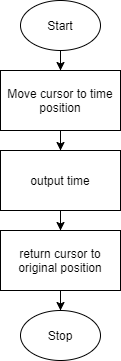

The diagram above was exported from draw.io. Its source (the exported page's mxGraphModel, read from the mxfile embedded in the PNG):
<mxGraphModel dx="462" dy="563" grid="1" gridSize="10" guides="1" tooltips="1" connect="1" arrows="1" fold="1" page="1" pageScale="1" pageWidth="850" pageHeight="1100" math="0" shadow="0">
  <root>
    <mxCell id="0" />
    <mxCell id="1" parent="0" />
    <mxCell id="8" style="edgeStyle=orthogonalEdgeStyle;rounded=0;orthogonalLoop=1;jettySize=auto;html=1;entryX=0.5;entryY=0;entryDx=0;entryDy=0;" edge="1" parent="1" source="2" target="3">
      <mxGeometry relative="1" as="geometry" />
    </mxCell>
    <mxCell id="2" value="Start" style="ellipse;whiteSpace=wrap;html=1;" vertex="1" parent="1">
      <mxGeometry x="160" width="80" height="50" as="geometry" />
    </mxCell>
    <mxCell id="9" style="edgeStyle=orthogonalEdgeStyle;rounded=0;orthogonalLoop=1;jettySize=auto;html=1;entryX=0.5;entryY=0;entryDx=0;entryDy=0;" edge="1" parent="1" source="3" target="4">
      <mxGeometry relative="1" as="geometry" />
    </mxCell>
    <mxCell id="3" value="Move cursor to time position" style="rounded=0;whiteSpace=wrap;html=1;" vertex="1" parent="1">
      <mxGeometry x="140" y="70" width="120" height="60" as="geometry" />
    </mxCell>
    <mxCell id="10" style="edgeStyle=orthogonalEdgeStyle;rounded=0;orthogonalLoop=1;jettySize=auto;html=1;entryX=0.5;entryY=0;entryDx=0;entryDy=0;" edge="1" parent="1" source="4" target="5">
      <mxGeometry relative="1" as="geometry" />
    </mxCell>
    <mxCell id="4" value="output time" style="rounded=0;whiteSpace=wrap;html=1;" vertex="1" parent="1">
      <mxGeometry x="140" y="150" width="120" height="60" as="geometry" />
    </mxCell>
    <mxCell id="11" style="edgeStyle=orthogonalEdgeStyle;rounded=0;orthogonalLoop=1;jettySize=auto;html=1;entryX=0.5;entryY=0;entryDx=0;entryDy=0;" edge="1" parent="1" source="5" target="6">
      <mxGeometry relative="1" as="geometry" />
    </mxCell>
    <mxCell id="5" value="return cursor to original position" style="rounded=0;whiteSpace=wrap;html=1;" vertex="1" parent="1">
      <mxGeometry x="140" y="230" width="120" height="60" as="geometry" />
    </mxCell>
    <mxCell id="6" value="Stop" style="ellipse;whiteSpace=wrap;html=1;" vertex="1" parent="1">
      <mxGeometry x="160" y="310" width="80" height="50" as="geometry" />
    </mxCell>
  </root>
</mxGraphModel>